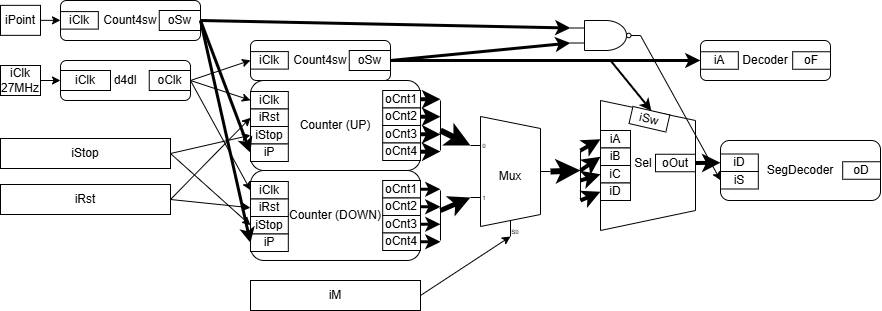

The diagram above was exported from draw.io. Its source (the exported page's mxGraphModel, read from the mxfile embedded in the PNG):
<mxGraphModel dx="871" dy="490" grid="1" gridSize="10" guides="1" tooltips="1" connect="1" arrows="1" fold="1" page="1" pageScale="1" pageWidth="827" pageHeight="1169" math="0" shadow="0">
  <root>
    <mxCell id="0" />
    <mxCell id="1" parent="0" />
    <mxCell id="148" style="edgeStyle=none;html=1;exitX=1;exitY=0.5;exitDx=0;exitDy=0;entryX=0;entryY=0.5;entryDx=0;entryDy=0;" edge="1" parent="1" source="2" target="67">
      <mxGeometry relative="1" as="geometry" />
    </mxCell>
    <mxCell id="2" value="iClk&#10;27MHz" style="rounded=0;whiteSpace=wrap;html=1;align=center;verticalAlign=middle;" parent="1" vertex="1">
      <mxGeometry x="300" y="185" width="40" height="30" as="geometry" />
    </mxCell>
    <mxCell id="155" style="edgeStyle=none;html=1;exitX=1;exitY=0.5;exitDx=0;exitDy=0;entryX=0;entryY=0.5;entryDx=0;entryDy=0;" edge="1" parent="1" source="26" target="89">
      <mxGeometry relative="1" as="geometry" />
    </mxCell>
    <mxCell id="156" style="edgeStyle=none;html=1;exitX=1;exitY=0.5;exitDx=0;exitDy=0;entryX=0;entryY=0.5;entryDx=0;entryDy=0;" edge="1" parent="1" source="26" target="72">
      <mxGeometry relative="1" as="geometry" />
    </mxCell>
    <mxCell id="26" value="iRst" style="rounded=0;whiteSpace=wrap;html=1;align=center;verticalAlign=middle;" parent="1" vertex="1">
      <mxGeometry x="300" y="304" width="170" height="30" as="geometry" />
    </mxCell>
    <mxCell id="152" style="edgeStyle=none;html=1;exitX=1;exitY=0.5;exitDx=0;exitDy=0;entryX=0;entryY=0.5;entryDx=0;entryDy=0;" edge="1" parent="1" source="27" target="73">
      <mxGeometry relative="1" as="geometry" />
    </mxCell>
    <mxCell id="154" style="edgeStyle=none;html=1;exitX=1;exitY=0.5;exitDx=0;exitDy=0;entryX=0;entryY=0.5;entryDx=0;entryDy=0;" edge="1" parent="1" source="27" target="90">
      <mxGeometry relative="1" as="geometry" />
    </mxCell>
    <mxCell id="27" value="iStop" style="rounded=0;whiteSpace=wrap;html=1;align=center;verticalAlign=middle;" parent="1" vertex="1">
      <mxGeometry x="300" y="258" width="170" height="30" as="geometry" />
    </mxCell>
    <mxCell id="147" style="edgeStyle=none;html=1;exitX=1;exitY=0.5;exitDx=0;exitDy=0;entryX=0;entryY=0.5;entryDx=0;entryDy=0;" edge="1" parent="1" source="29" target="145">
      <mxGeometry relative="1" as="geometry" />
    </mxCell>
    <mxCell id="29" value="iPoint" style="rounded=0;whiteSpace=wrap;html=1;align=center;verticalAlign=middle;" parent="1" vertex="1">
      <mxGeometry x="300" y="124.85" width="40" height="30" as="geometry" />
    </mxCell>
    <mxCell id="31" value="iM" style="rounded=0;whiteSpace=wrap;html=1;align=center;verticalAlign=middle;" vertex="1" parent="1">
      <mxGeometry x="550" y="400" width="170" height="30" as="geometry" />
    </mxCell>
    <mxCell id="77" value="" style="group" vertex="1" connectable="0" parent="1">
      <mxGeometry x="360" y="180" width="130" height="40" as="geometry" />
    </mxCell>
    <mxCell id="3" value="d4dl" style="rounded=1;whiteSpace=wrap;html=1;align=center;verticalAlign=middle;" parent="77" vertex="1">
      <mxGeometry width="130" height="40" as="geometry" />
    </mxCell>
    <mxCell id="67" value="iClk" style="rounded=0;whiteSpace=wrap;html=1;" vertex="1" parent="77">
      <mxGeometry y="10" width="50" height="20" as="geometry" />
    </mxCell>
    <mxCell id="68" value="oClk" style="rounded=0;whiteSpace=wrap;html=1;rotation=0;" vertex="1" parent="77">
      <mxGeometry x="88.75" y="10" width="41.25" height="20" as="geometry" />
    </mxCell>
    <mxCell id="80" value="" style="group" vertex="1" connectable="0" parent="1">
      <mxGeometry x="550" y="160" width="140" height="40" as="geometry" />
    </mxCell>
    <mxCell id="4" value="Count4sw" style="rounded=1;whiteSpace=wrap;html=1;align=center;verticalAlign=middle;" parent="80" vertex="1">
      <mxGeometry width="140" height="40" as="geometry" />
    </mxCell>
    <mxCell id="69" value="iClk" style="rounded=0;whiteSpace=wrap;html=1;rotation=0;" vertex="1" parent="80">
      <mxGeometry y="11.100000000000023" width="37.81" height="17.5" as="geometry" />
    </mxCell>
    <mxCell id="70" value="oSw" style="rounded=0;whiteSpace=wrap;html=1;rotation=0;" vertex="1" parent="80">
      <mxGeometry x="98.75" y="10" width="41.25" height="20" as="geometry" />
    </mxCell>
    <mxCell id="85" value="" style="group" vertex="1" connectable="0" parent="1">
      <mxGeometry x="550" y="200" width="170" height="90" as="geometry" />
    </mxCell>
    <mxCell id="6" value="Counter (UP)" style="rounded=1;whiteSpace=wrap;html=1;align=center;verticalAlign=middle;" parent="85" vertex="1">
      <mxGeometry width="170" height="90" as="geometry" />
    </mxCell>
    <mxCell id="71" value="iClk" style="rounded=0;whiteSpace=wrap;html=1;rotation=0;" vertex="1" parent="85">
      <mxGeometry y="11" width="37.81" height="17.5" as="geometry" />
    </mxCell>
    <mxCell id="72" value="iRst" style="rounded=0;whiteSpace=wrap;html=1;rotation=0;" vertex="1" parent="85">
      <mxGeometry y="28.5" width="37.81" height="17.5" as="geometry" />
    </mxCell>
    <mxCell id="73" value="iStop" style="rounded=0;whiteSpace=wrap;html=1;rotation=0;" vertex="1" parent="85">
      <mxGeometry y="46" width="37.81" height="17.5" as="geometry" />
    </mxCell>
    <mxCell id="74" value="iP" style="rounded=0;whiteSpace=wrap;html=1;rotation=0;" vertex="1" parent="85">
      <mxGeometry y="63.5" width="37.81" height="17.5" as="geometry" />
    </mxCell>
    <mxCell id="133" style="edgeStyle=none;html=1;exitX=1;exitY=0.5;exitDx=0;exitDy=0;strokeWidth=4;" edge="1" parent="85" source="81">
      <mxGeometry relative="1" as="geometry">
        <mxPoint x="190" y="18.66666666666663" as="targetPoint" />
      </mxGeometry>
    </mxCell>
    <mxCell id="81" value="oCnt1" style="rounded=0;whiteSpace=wrap;html=1;rotation=0;" vertex="1" parent="85">
      <mxGeometry x="132.19000000000005" y="10" width="37.81" height="17.5" as="geometry" />
    </mxCell>
    <mxCell id="131" style="edgeStyle=none;html=1;exitX=1;exitY=0.5;exitDx=0;exitDy=0;strokeWidth=4;" edge="1" parent="85" source="82">
      <mxGeometry relative="1" as="geometry">
        <mxPoint x="190" y="36.28571428571428" as="targetPoint" />
      </mxGeometry>
    </mxCell>
    <mxCell id="82" value="oCnt2" style="rounded=0;whiteSpace=wrap;html=1;rotation=0;" vertex="1" parent="85">
      <mxGeometry x="132.19000000000005" y="27.5" width="37.81" height="17.5" as="geometry" />
    </mxCell>
    <mxCell id="130" style="edgeStyle=none;html=1;exitX=1;exitY=0.5;exitDx=0;exitDy=0;strokeWidth=4;" edge="1" parent="85" source="83">
      <mxGeometry relative="1" as="geometry">
        <mxPoint x="190" y="53.904761904761926" as="targetPoint" />
      </mxGeometry>
    </mxCell>
    <mxCell id="83" value="oCnt3" style="rounded=0;whiteSpace=wrap;html=1;rotation=0;" vertex="1" parent="85">
      <mxGeometry x="132.19000000000005" y="45" width="37.81" height="17.5" as="geometry" />
    </mxCell>
    <mxCell id="129" style="edgeStyle=none;html=1;exitX=1;exitY=0.5;exitDx=0;exitDy=0;strokeWidth=4;" edge="1" parent="85" source="84">
      <mxGeometry relative="1" as="geometry">
        <mxPoint x="190" y="71.04761904761904" as="targetPoint" />
      </mxGeometry>
    </mxCell>
    <mxCell id="84" value="oCnt4" style="rounded=0;whiteSpace=wrap;html=1;rotation=0;" vertex="1" parent="85">
      <mxGeometry x="132.19000000000005" y="62.5" width="37.81" height="17.5" as="geometry" />
    </mxCell>
    <mxCell id="86" value="" style="group" vertex="1" connectable="0" parent="1">
      <mxGeometry x="550" y="290" width="170" height="90" as="geometry" />
    </mxCell>
    <mxCell id="87" value="Counter (DOWN)" style="rounded=1;whiteSpace=wrap;html=1;align=center;verticalAlign=middle;" vertex="1" parent="86">
      <mxGeometry width="170" height="90" as="geometry" />
    </mxCell>
    <mxCell id="88" value="iClk" style="rounded=0;whiteSpace=wrap;html=1;rotation=0;" vertex="1" parent="86">
      <mxGeometry y="11" width="37.81" height="17.5" as="geometry" />
    </mxCell>
    <mxCell id="89" value="iRst" style="rounded=0;whiteSpace=wrap;html=1;rotation=0;" vertex="1" parent="86">
      <mxGeometry y="28.5" width="37.81" height="17.5" as="geometry" />
    </mxCell>
    <mxCell id="90" value="iStop" style="rounded=0;whiteSpace=wrap;html=1;rotation=0;" vertex="1" parent="86">
      <mxGeometry y="46" width="37.81" height="17.5" as="geometry" />
    </mxCell>
    <mxCell id="91" value="iP" style="rounded=0;whiteSpace=wrap;html=1;rotation=0;" vertex="1" parent="86">
      <mxGeometry y="63.5" width="37.81" height="17.5" as="geometry" />
    </mxCell>
    <mxCell id="125" style="edgeStyle=none;html=1;exitX=1;exitY=0.5;exitDx=0;exitDy=0;strokeWidth=3;" edge="1" parent="86" source="92">
      <mxGeometry relative="1" as="geometry">
        <mxPoint x="190" y="18.666666666666686" as="targetPoint" />
      </mxGeometry>
    </mxCell>
    <mxCell id="92" value="oCnt1" style="rounded=0;whiteSpace=wrap;html=1;rotation=0;" vertex="1" parent="86">
      <mxGeometry x="132.19000000000005" y="10" width="37.81" height="17.5" as="geometry" />
    </mxCell>
    <mxCell id="124" style="edgeStyle=none;html=1;exitX=1;exitY=0.5;exitDx=0;exitDy=0;strokeWidth=3;" edge="1" parent="86" source="93">
      <mxGeometry relative="1" as="geometry">
        <mxPoint x="190" y="36.33333333333337" as="targetPoint" />
      </mxGeometry>
    </mxCell>
    <mxCell id="93" value="oCnt2" style="rounded=0;whiteSpace=wrap;html=1;rotation=0;" vertex="1" parent="86">
      <mxGeometry x="132.19000000000005" y="27.5" width="37.81" height="17.5" as="geometry" />
    </mxCell>
    <mxCell id="123" style="edgeStyle=none;html=1;exitX=1;exitY=0.5;exitDx=0;exitDy=0;strokeWidth=3;" edge="1" parent="86" source="94">
      <mxGeometry relative="1" as="geometry">
        <mxPoint x="190" y="53.66666666666663" as="targetPoint" />
      </mxGeometry>
    </mxCell>
    <mxCell id="94" value="oCnt3" style="rounded=0;whiteSpace=wrap;html=1;rotation=0;" vertex="1" parent="86">
      <mxGeometry x="132.19000000000005" y="45" width="37.81" height="17.5" as="geometry" />
    </mxCell>
    <mxCell id="122" style="edgeStyle=none;html=1;exitX=1;exitY=0.5;exitDx=0;exitDy=0;strokeWidth=3;" edge="1" parent="86" source="95">
      <mxGeometry relative="1" as="geometry">
        <mxPoint x="190" y="71.33333333333337" as="targetPoint" />
      </mxGeometry>
    </mxCell>
    <mxCell id="95" value="oCnt4" style="rounded=0;whiteSpace=wrap;html=1;rotation=0;" vertex="1" parent="86">
      <mxGeometry x="132.19000000000005" y="62.5" width="37.81" height="17.5" as="geometry" />
    </mxCell>
    <mxCell id="109" value="" style="group" vertex="1" connectable="0" parent="1">
      <mxGeometry x="900" y="220" width="95" height="130" as="geometry" />
    </mxCell>
    <mxCell id="101" value="" style="shape=trapezoid;perimeter=trapezoidPerimeter;whiteSpace=wrap;html=1;fixedSize=1;rotation=90;" vertex="1" parent="109">
      <mxGeometry x="-17.5" y="17.5" width="130" height="95" as="geometry" />
    </mxCell>
    <mxCell id="102" value="Sel" style="text;html=1;align=center;verticalAlign=middle;whiteSpace=wrap;rounded=0;" vertex="1" parent="109">
      <mxGeometry x="13" y="47.5" width="60" height="30" as="geometry" />
    </mxCell>
    <mxCell id="103" value="iA" style="rounded=0;whiteSpace=wrap;html=1;rotation=0;" vertex="1" parent="109">
      <mxGeometry y="30" width="30" height="17.5" as="geometry" />
    </mxCell>
    <mxCell id="104" value="iB" style="rounded=0;whiteSpace=wrap;html=1;rotation=0;" vertex="1" parent="109">
      <mxGeometry y="47.5" width="30" height="17.5" as="geometry" />
    </mxCell>
    <mxCell id="105" value="iC" style="rounded=0;whiteSpace=wrap;html=1;rotation=0;" vertex="1" parent="109">
      <mxGeometry y="65" width="30" height="17.5" as="geometry" />
    </mxCell>
    <mxCell id="106" value="iD" style="rounded=0;whiteSpace=wrap;html=1;rotation=0;" vertex="1" parent="109">
      <mxGeometry y="82.5" width="30" height="17.5" as="geometry" />
    </mxCell>
    <mxCell id="107" value="oOut" style="rounded=0;whiteSpace=wrap;html=1;rotation=0;" vertex="1" parent="109">
      <mxGeometry x="55" y="53.75" width="40" height="17.5" as="geometry" />
    </mxCell>
    <mxCell id="108" value="iSw" style="rounded=0;whiteSpace=wrap;html=1;rotation=13;" vertex="1" parent="109">
      <mxGeometry x="29.999999999999996" y="10" width="37.81" height="17.5" as="geometry" />
    </mxCell>
    <mxCell id="117" value="" style="group" vertex="1" connectable="0" parent="1">
      <mxGeometry x="1020" y="260" width="160" height="60" as="geometry" />
    </mxCell>
    <mxCell id="9" value="SegDecoder" style="rounded=1;whiteSpace=wrap;html=1;align=center;verticalAlign=middle;" parent="117" vertex="1">
      <mxGeometry width="160" height="60" as="geometry" />
    </mxCell>
    <mxCell id="114" value="iD" style="rounded=0;whiteSpace=wrap;html=1;rotation=0;" vertex="1" parent="117">
      <mxGeometry y="13.5" width="37.81" height="17.5" as="geometry" />
    </mxCell>
    <mxCell id="115" value="iS" style="rounded=0;whiteSpace=wrap;html=1;rotation=0;" vertex="1" parent="117">
      <mxGeometry y="31" width="37.81" height="17.5" as="geometry" />
    </mxCell>
    <mxCell id="116" value="oD" style="rounded=0;whiteSpace=wrap;html=1;rotation=0;" vertex="1" parent="117">
      <mxGeometry x="122.19000000000005" y="21.25" width="37.81" height="17.5" as="geometry" />
    </mxCell>
    <mxCell id="120" value="" style="group" vertex="1" connectable="0" parent="1">
      <mxGeometry x="1000" y="160" width="130" height="40" as="geometry" />
    </mxCell>
    <mxCell id="10" value="Decoder" style="rounded=1;whiteSpace=wrap;html=1;align=center;verticalAlign=middle;" parent="120" vertex="1">
      <mxGeometry width="130" height="40" as="geometry" />
    </mxCell>
    <mxCell id="118" value="iA" style="rounded=0;whiteSpace=wrap;html=1;rotation=0;" vertex="1" parent="120">
      <mxGeometry y="11.25" width="37.81" height="17.5" as="geometry" />
    </mxCell>
    <mxCell id="119" value="oF" style="rounded=0;whiteSpace=wrap;html=1;rotation=0;" vertex="1" parent="120">
      <mxGeometry x="92.19000000000005" y="11.25" width="37.81" height="17.5" as="geometry" />
    </mxCell>
    <mxCell id="137" style="edgeStyle=none;html=1;exitX=1;exitY=0.5;exitDx=0;exitDy=-5;exitPerimeter=0;strokeWidth=6;" edge="1" parent="1" source="121">
      <mxGeometry relative="1" as="geometry">
        <mxPoint x="880" y="290" as="targetPoint" />
        <mxPoint x="860" y="291" as="sourcePoint" />
      </mxGeometry>
    </mxCell>
    <mxCell id="121" value="Mux" style="shadow=0;dashed=0;align=center;html=1;strokeWidth=1;shape=mxgraph.electrical.abstract.mux2;whiteSpace=wrap;" vertex="1" parent="1">
      <mxGeometry x="770" y="236" width="80" height="120" as="geometry" />
    </mxCell>
    <mxCell id="127" value="" style="endArrow=none;html=1;" edge="1" parent="1">
      <mxGeometry width="50" height="50" relative="1" as="geometry">
        <mxPoint x="740" y="360" as="sourcePoint" />
        <mxPoint x="740" y="310" as="targetPoint" />
      </mxGeometry>
    </mxCell>
    <mxCell id="128" value="" style="endArrow=classic;html=1;entryX=0;entryY=0.65;entryDx=0;entryDy=3;entryPerimeter=0;strokeWidth=5;" edge="1" parent="1" target="121">
      <mxGeometry width="50" height="50" relative="1" as="geometry">
        <mxPoint x="740" y="330" as="sourcePoint" />
        <mxPoint x="790" y="310" as="targetPoint" />
      </mxGeometry>
    </mxCell>
    <mxCell id="134" value="" style="endArrow=none;html=1;" edge="1" parent="1">
      <mxGeometry width="50" height="50" relative="1" as="geometry">
        <mxPoint x="740" y="270" as="sourcePoint" />
        <mxPoint x="740" y="220" as="targetPoint" />
      </mxGeometry>
    </mxCell>
    <mxCell id="135" value="" style="endArrow=classic;html=1;entryX=0;entryY=0.21666666666666667;entryDx=0;entryDy=3;entryPerimeter=0;strokeWidth=6;" edge="1" parent="1" target="121">
      <mxGeometry width="50" height="50" relative="1" as="geometry">
        <mxPoint x="740" y="250" as="sourcePoint" />
        <mxPoint x="790" y="290" as="targetPoint" />
      </mxGeometry>
    </mxCell>
    <mxCell id="136" style="edgeStyle=none;html=1;exitX=1;exitY=0.5;exitDx=0;exitDy=0;entryX=0.375;entryY=1;entryDx=10;entryDy=0;entryPerimeter=0;" edge="1" parent="1" source="31" target="121">
      <mxGeometry relative="1" as="geometry" />
    </mxCell>
    <mxCell id="138" value="" style="endArrow=none;html=1;" edge="1" parent="1">
      <mxGeometry width="50" height="50" relative="1" as="geometry">
        <mxPoint x="880" y="320" as="sourcePoint" />
        <mxPoint x="880" y="270" as="targetPoint" />
      </mxGeometry>
    </mxCell>
    <mxCell id="139" value="" style="endArrow=classic;html=1;entryX=0;entryY=0.5;entryDx=0;entryDy=0;strokeWidth=4;" edge="1" parent="1" target="106">
      <mxGeometry width="50" height="50" relative="1" as="geometry">
        <mxPoint x="880" y="320" as="sourcePoint" />
        <mxPoint x="900" y="290" as="targetPoint" />
      </mxGeometry>
    </mxCell>
    <mxCell id="140" value="" style="endArrow=classic;html=1;entryX=0;entryY=0.5;entryDx=0;entryDy=0;strokeWidth=4;" edge="1" parent="1" target="105">
      <mxGeometry width="50" height="50" relative="1" as="geometry">
        <mxPoint x="880" y="300" as="sourcePoint" />
        <mxPoint x="900" y="290" as="targetPoint" />
      </mxGeometry>
    </mxCell>
    <mxCell id="141" value="" style="endArrow=classic;html=1;entryX=0;entryY=0.5;entryDx=0;entryDy=0;strokeWidth=4;" edge="1" parent="1" target="104">
      <mxGeometry width="50" height="50" relative="1" as="geometry">
        <mxPoint x="880" y="290" as="sourcePoint" />
        <mxPoint x="900" y="290" as="targetPoint" />
      </mxGeometry>
    </mxCell>
    <mxCell id="142" value="" style="endArrow=classic;html=1;entryX=0;entryY=0.5;entryDx=0;entryDy=0;strokeWidth=4;" edge="1" parent="1" target="103">
      <mxGeometry width="50" height="50" relative="1" as="geometry">
        <mxPoint x="880" y="270" as="sourcePoint" />
        <mxPoint x="900" y="290" as="targetPoint" />
      </mxGeometry>
    </mxCell>
    <mxCell id="143" value="" style="group" vertex="1" connectable="0" parent="1">
      <mxGeometry x="360" y="120" width="140" height="40" as="geometry" />
    </mxCell>
    <mxCell id="144" value="Count4sw" style="rounded=1;whiteSpace=wrap;html=1;align=center;verticalAlign=middle;" vertex="1" parent="143">
      <mxGeometry width="140" height="40" as="geometry" />
    </mxCell>
    <mxCell id="145" value="iClk" style="rounded=0;whiteSpace=wrap;html=1;rotation=0;" vertex="1" parent="143">
      <mxGeometry y="11.100000000000023" width="37.81" height="17.5" as="geometry" />
    </mxCell>
    <mxCell id="146" value="oSw" style="rounded=0;whiteSpace=wrap;html=1;rotation=0;" vertex="1" parent="143">
      <mxGeometry x="98.75" y="10" width="41.25" height="20" as="geometry" />
    </mxCell>
    <mxCell id="149" style="edgeStyle=none;html=1;exitX=1;exitY=0.5;exitDx=0;exitDy=0;entryX=0;entryY=0.5;entryDx=0;entryDy=0;" edge="1" parent="1" source="68" target="69">
      <mxGeometry relative="1" as="geometry" />
    </mxCell>
    <mxCell id="150" style="edgeStyle=none;html=1;exitX=1;exitY=0.5;exitDx=0;exitDy=0;entryX=0;entryY=0.5;entryDx=0;entryDy=0;" edge="1" parent="1" source="68" target="71">
      <mxGeometry relative="1" as="geometry" />
    </mxCell>
    <mxCell id="151" style="edgeStyle=none;html=1;exitX=1;exitY=0.5;exitDx=0;exitDy=0;entryX=0;entryY=0.5;entryDx=0;entryDy=0;" edge="1" parent="1" source="68" target="88">
      <mxGeometry relative="1" as="geometry" />
    </mxCell>
    <mxCell id="165" style="edgeStyle=none;html=1;exitX=1;exitY=0.5;exitDx=0;exitDy=0;entryX=0;entryY=0.5;entryDx=0;entryDy=0;strokeWidth=3;" edge="1" parent="1" source="146" target="74">
      <mxGeometry relative="1" as="geometry" />
    </mxCell>
    <mxCell id="166" style="edgeStyle=none;html=1;exitX=1;exitY=0.5;exitDx=0;exitDy=0;entryX=0;entryY=0.5;entryDx=0;entryDy=0;strokeWidth=3;" edge="1" parent="1" source="146" target="91">
      <mxGeometry relative="1" as="geometry" />
    </mxCell>
    <mxCell id="167" style="edgeStyle=none;html=1;exitX=1;exitY=0.5;exitDx=0;exitDy=0;entryX=0;entryY=0.5;entryDx=0;entryDy=0;strokeWidth=3;" edge="1" parent="1" source="70" target="118">
      <mxGeometry relative="1" as="geometry" />
    </mxCell>
    <mxCell id="168" value="" style="endArrow=classic;html=1;entryX=0.5;entryY=0;entryDx=0;entryDy=0;strokeWidth=2;" edge="1" parent="1" target="108">
      <mxGeometry width="50" height="50" relative="1" as="geometry">
        <mxPoint x="910" y="180" as="sourcePoint" />
        <mxPoint x="920" y="250" as="targetPoint" />
      </mxGeometry>
    </mxCell>
    <mxCell id="169" style="edgeStyle=none;html=1;exitX=1;exitY=0.5;exitDx=0;exitDy=0;entryX=0;entryY=0.5;entryDx=0;entryDy=0;strokeWidth=4;" edge="1" parent="1" source="107" target="114">
      <mxGeometry relative="1" as="geometry">
        <mxPoint x="1029.9999999999998" y="282.3376773954178" as="targetPoint" />
      </mxGeometry>
    </mxCell>
    <mxCell id="173" style="edgeStyle=none;html=1;exitX=1;exitY=0.5;exitDx=0;exitDy=0;exitPerimeter=0;entryX=0;entryY=0.5;entryDx=0;entryDy=0;" edge="1" parent="1" source="174" target="115">
      <mxGeometry relative="1" as="geometry">
        <mxPoint x="953.9999999999998" y="155" as="sourcePoint" />
      </mxGeometry>
    </mxCell>
    <mxCell id="171" style="edgeStyle=none;html=1;exitX=1;exitY=0.5;exitDx=0;exitDy=0;entryX=0;entryY=0.25;entryDx=0;entryDy=0;entryPerimeter=0;strokeWidth=3;" edge="1" parent="1" source="146" target="174">
      <mxGeometry relative="1" as="geometry">
        <mxPoint x="860" y="148" as="targetPoint" />
      </mxGeometry>
    </mxCell>
    <mxCell id="172" style="edgeStyle=none;html=1;exitX=1;exitY=0.5;exitDx=0;exitDy=0;entryX=0;entryY=0.75;entryDx=0;entryDy=0;entryPerimeter=0;strokeWidth=3;" edge="1" parent="1" source="70" target="174">
      <mxGeometry relative="1" as="geometry">
        <mxPoint x="860" y="164" as="targetPoint" />
      </mxGeometry>
    </mxCell>
    <mxCell id="174" value="" style="verticalLabelPosition=bottom;shadow=0;dashed=0;align=center;html=1;verticalAlign=top;shape=mxgraph.electrical.logic_gates.logic_gate;operation=and;negating=1;negSize=0.15;" vertex="1" parent="1">
      <mxGeometry x="870" y="140" width="70" height="30" as="geometry" />
    </mxCell>
  </root>
</mxGraphModel>